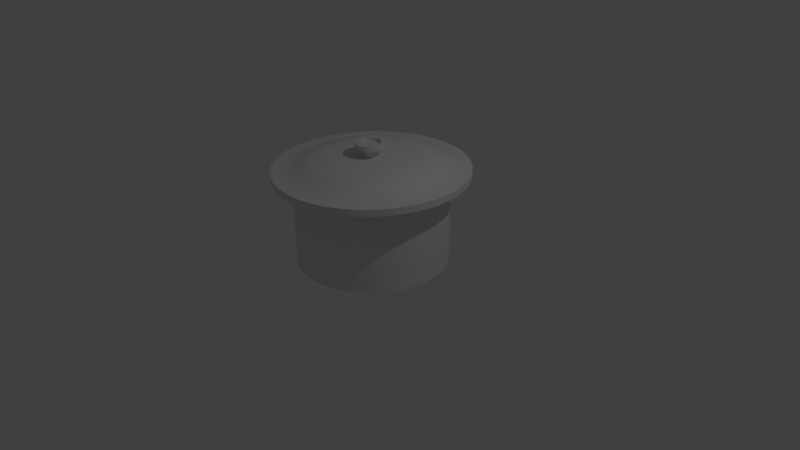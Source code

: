 # Source: ms_pot.blend  (saved by Blender 2.72.0; exported with 4.5.12 LTS)
import bpy
from mathutils import Matrix  # noqa: F401  (used for matrix-valued properties, if any)

bpy.ops.wm.read_factory_settings(use_empty=True)
scene = bpy.context.scene
scene.name = 'Scene'

# ---- collections
col_collection_1 = bpy.data.collections.new('Collection 1'); scene.collection.children.link(col_collection_1)

# ---- world
world_world = bpy.data.worlds.new('World'); scene.world = world_world
world_world.color = (0.05088, 0.05088, 0.05088)
world_world.use_sun_shadow = False
world_world.sun_shadow_jitter_overblur = 0.0
world_world.cycles.sampling_method = 'MANUAL'
world_world.cycles.sample_map_resolution = 256

# ---- cameras
cam_camera = bpy.data.cameras.new('Camera')
cam_camera.clip_end = 100.0
cam_camera.lens = 35.0
cam_camera.sensor_width = 32.0
cam_camera.sensor_height = 18.0
cam_camera.ortho_scale = 7.314
cam_camera.dof.focus_distance = 0.0

# ---- lights
light_lamp = bpy.data.lights.new('Lamp', 'POINT')
light_lamp.transmission_factor = 0.0
light_lamp.cutoff_distance = 30.0
light_lamp.energy = 100.0
light_lamp.shadow_buffer_clip_start = 1.001
light_lamp.shadow_soft_size = 0.1
light_lamp.shadow_maximum_resolution = 0.006
light_lamp.use_absolute_resolution = True
light_lamp.cycles.use_multiple_importance_sampling = False

# ---- meshes
me_circle = bpy.data.meshes.new('Circle')
me_circle.from_pydata([(0.0, 1.0, 0.0), (-0.3827, 0.9239, 0.0), (-0.7071, 0.7071, 0.0), (-0.9239, 0.3827, 0.0), (-1.0, -4.371e-08, 0.0), (-0.9239, -0.3827, 0.0), (-0.7071, -0.7071, 0.0), (-0.3827, -0.9239, 0.0), (-1.51e-07, -1.0, 0.0), (0.3827, -0.9239, 0.0), (0.7071, -0.7071, 0.0), (0.9239, -0.3827, 0.0), (1.0, 1.192e-08, 0.0), (0.9239, 0.3827, 0.0), (0.7071, 0.7071, 0.0), (0.3827, 0.9239, 0.0), (0.0, 1.0, 1.131), (-0.3827, 0.9239, 1.131), (-0.7071, 0.7071, 1.131), (-0.9239, 0.3827, 1.131), (-1.0, -4.371e-08, 1.131), (-0.9239, -0.3827, 1.131), (-0.7071, -0.7071, 1.131), (-0.3827, -0.9239, 1.131), (-1.51e-07, -1.0, 1.131), (0.3827, -0.9239, 1.131), (0.7071, -0.7071, 1.131), (0.9239, -0.3827, 1.131), (1.0, 1.192e-08, 1.131), (0.9239, 0.3827, 1.131), (0.7071, 0.7071, 1.131), (0.3827, 0.9239, 1.131), (1.01e-08, 1.271, 1.131), (-0.4864, 1.174, 1.131), (-0.8988, 0.8988, 1.131), (-1.174, 0.4864, 1.131), (-1.271, -5.859e-08, 1.131), (-1.174, -0.4864, 1.131), (-0.8988, -0.8988, 1.131), (-0.4864, -1.174, 1.131), (-1.818e-07, -1.271, 1.131), (0.4864, -1.174, 1.131), (0.8988, -0.8988, 1.131), (1.174, -0.4864, 1.131), (1.271, 1.213e-08, 1.131), (1.174, 0.4864, 1.131), (0.8988, 0.8988, 1.131), (0.4864, 1.174, 1.131), (1.01e-08, 1.271, 1.218), (-0.4864, 1.174, 1.218), (-0.8988, 0.8988, 1.218), (-1.174, 0.4864, 1.218), (-1.271, -5.859e-08, 1.218), (-1.174, -0.4864, 1.218), (-0.8988, -0.8988, 1.218), (-0.4864, -1.174, 1.218), (-1.818e-07, -1.271, 1.218), (0.4864, -1.174, 1.218), (0.8988, -0.8988, 1.218), (1.174, -0.4864, 1.218), (1.271, 1.213e-08, 1.218), (1.174, 0.4864, 1.218), (0.8988, 0.8988, 1.218), (0.4864, 1.174, 1.218), (-1.012e-08, 0.9974, 1.218), (-0.3817, 0.9215, 1.218), (-0.7053, 0.7053, 1.218), (-0.9215, 0.3817, 1.218), (-0.9974, -4.598e-08, 1.218), (-0.9215, -0.3817, 1.218), (-0.7053, -0.7053, 1.218), (-0.3817, -0.9215, 1.218), (-1.607e-07, -0.9974, 1.218), (0.3817, -0.9215, 1.218), (0.7053, -0.7053, 1.218), (0.9215, -0.3817, 1.218), (0.9974, 9.517e-09, 1.218), (0.9215, 0.3817, 1.218), (0.7053, 0.7053, 1.218), (0.3817, 0.9215, 1.218), (-2.074e-08, 0.7751, 1.364), (-0.2966, 0.7161, 1.364), (-0.5481, 0.5481, 1.364), (-0.7161, 0.2966, 1.364), (-0.7751, -3.324e-08, 1.364), (-0.7161, -0.2966, 1.364), (-0.5481, -0.5481, 1.364), (-0.2966, -0.7161, 1.364), (-1.378e-07, -0.7751, 1.364), (0.2966, -0.7161, 1.364), (0.5481, -0.5481, 1.364), (0.7161, -0.2966, 1.364), (0.7751, 9.887e-09, 1.364), (0.7161, 0.2966, 1.364), (0.5481, 0.5481, 1.364), (0.2966, 0.7161, 1.364), (-3.993e-08, 0.1021, 1.364), (-0.03908, 0.09435, 1.364), (-0.07221, 0.07221, 1.364), (-0.09435, 0.03908, 1.364), (-0.1021, 5.324e-09, 1.364), (-0.09435, -0.03908, 1.364), (-0.07221, -0.07221, 1.364), (-0.03908, -0.09435, 1.364), (-5.535e-08, -0.1021, 1.364), (0.03908, -0.09435, 1.364), (0.07221, -0.07221, 1.364), (0.09435, -0.03908, 1.364), (0.1021, 1.101e-08, 1.364), (0.09435, 0.03908, 1.364), (0.07221, 0.07221, 1.364), (0.03908, 0.09435, 1.364), (-3.993e-08, 0.1021, 1.417), (-0.03908, 0.09435, 1.417), (-0.07221, 0.07221, 1.417), (-0.09435, 0.03908, 1.417), (-0.1021, 5.324e-09, 1.417), (-0.09435, -0.03908, 1.417), (-0.07221, -0.07221, 1.417), (-0.03908, -0.09435, 1.417), (-5.535e-08, -0.1021, 1.417), (0.03908, -0.09435, 1.417), (0.07221, -0.07221, 1.417), (0.09435, -0.03908, 1.417), (0.1021, 1.101e-08, 1.417), (0.09435, 0.03908, 1.417), (0.07221, 0.07221, 1.417), (0.03908, 0.09435, 1.417), (-2.469e-08, 0.1997, 1.487), (-0.07641, 0.1845, 1.487), (-0.1412, 0.1412, 1.487), (-0.1845, 0.07641, 1.487), (-0.1997, 6.243e-10, 1.487), (-0.1845, -0.07641, 1.487), (-0.1412, -0.1412, 1.487), (-0.07641, -0.1845, 1.487), (-5.484e-08, -0.1997, 1.487), (0.07641, -0.1845, 1.487), (0.1412, -0.1412, 1.487), (0.1845, -0.07641, 1.487), (0.1997, 1.173e-08, 1.487), (0.1845, 0.07641, 1.487), (0.1412, 0.1412, 1.487), (0.07641, 0.1845, 1.487), (-2.469e-08, 0.1997, 1.546), (-0.07641, 0.1845, 1.546), (-0.1412, 0.1412, 1.546), (-0.1845, 0.07641, 1.546), (-0.1997, 6.243e-10, 1.546), (-0.1845, -0.07641, 1.546), (-0.1412, -0.1412, 1.546), (-0.07641, -0.1845, 1.546), (-5.484e-08, -0.1997, 1.546), (0.07641, -0.1845, 1.546), (0.1412, -0.1412, 1.546), (0.1845, -0.07641, 1.546), (0.1997, 1.173e-08, 1.546), (0.1845, 0.07641, 1.546), (0.1412, 0.1412, 1.546), (0.07641, 0.1845, 1.546), (-3.152e-08, 0.1373, 1.546), (-0.05255, 0.1269, 1.546), (-0.0971, 0.0971, 1.546), (-0.1269, 0.05255, 1.546), (-0.1373, 4.501e-09, 1.546), (-0.1269, -0.05255, 1.546), (-0.0971, -0.0971, 1.546), (-0.05255, -0.1269, 1.546), (-5.226e-08, -0.1373, 1.546), (0.05255, -0.1269, 1.546), (0.0971, -0.0971, 1.546), (0.1269, -0.05255, 1.546), (0.1373, 1.214e-08, 1.546), (0.1269, 0.05255, 1.546), (0.0971, 0.0971, 1.546), (0.05255, 0.1269, 1.546), (-3.152e-08, 0.1373, 1.493), (-0.05255, 0.1269, 1.493), (-0.0971, 0.0971, 1.493), (-0.1269, 0.05255, 1.493), (-0.1373, 4.501e-09, 1.493), (-0.1269, -0.05255, 1.493), (-0.0971, -0.0971, 1.493), (-0.05255, -0.1269, 1.493), (-5.226e-08, -0.1373, 1.493), (0.05255, -0.1269, 1.493), (0.0971, -0.0971, 1.493), (0.1269, -0.05255, 1.493), (0.1373, 1.214e-08, 1.493), (0.1269, 0.05255, 1.493), (0.0971, 0.0971, 1.493), (0.05255, 0.1269, 1.493)], [], [(1, 0, 15, 14, 13, 12, 11, 10, 9, 8, 7, 6, 5, 4, 3, 2), (17, 18, 34, 33), (7, 23, 22, 6), (5, 21, 20, 4), (0, 16, 31, 15), (3, 19, 18, 2), (14, 30, 29, 13), (1, 17, 16, 0), (12, 28, 27, 11), (10, 26, 25, 9), (8, 24, 23, 7), (6, 22, 21, 5), (4, 20, 19, 3), (15, 31, 30, 14), (2, 18, 17, 1), (13, 29, 28, 12), (11, 27, 26, 10), (9, 25, 24, 8), (28, 29, 45, 44), (26, 27, 43, 42), (24, 25, 41, 40), (22, 23, 39, 38), (20, 21, 37, 36), (31, 16, 32, 47), (18, 19, 35, 34), (29, 30, 46, 45), (16, 17, 33, 32), (27, 28, 44, 43), (25, 26, 42, 41), (23, 24, 40, 39), (21, 22, 38, 37), (19, 20, 36, 35), (30, 31, 47, 46), (34, 35, 51, 50), (45, 46, 62, 61), (32, 33, 49, 48), (43, 44, 60, 59), (41, 42, 58, 57), (39, 40, 56, 55), (37, 38, 54, 53), (35, 36, 52, 51), (46, 47, 63, 62), (33, 34, 50, 49), (44, 45, 61, 60), (42, 43, 59, 58), (40, 41, 57, 56), (38, 39, 55, 54), (36, 37, 53, 52), (47, 32, 48, 63), (51, 52, 68, 67), (62, 63, 79, 78), (49, 50, 66, 65), (60, 61, 77, 76), (58, 59, 75, 74), (56, 57, 73, 72), (54, 55, 71, 70), (52, 53, 69, 68), (63, 48, 64, 79), (50, 51, 67, 66), (61, 62, 78, 77), (48, 49, 65, 64), (59, 60, 76, 75), (57, 58, 74, 73), (55, 56, 72, 71), (53, 54, 70, 69), (68, 69, 85, 84), (79, 64, 80, 95), (66, 67, 83, 82), (77, 78, 94, 93), (64, 65, 81, 80), (75, 76, 92, 91), (73, 74, 90, 89), (71, 72, 88, 87), (69, 70, 86, 85), (67, 68, 84, 83), (78, 79, 95, 94), (65, 66, 82, 81), (76, 77, 93, 92), (74, 75, 91, 90), (72, 73, 89, 88), (70, 71, 87, 86), (85, 86, 102, 101), (83, 84, 100, 99), (94, 95, 111, 110), (81, 82, 98, 97), (92, 93, 109, 108), (90, 91, 107, 106), (88, 89, 105, 104), (86, 87, 103, 102), (84, 85, 101, 100), (95, 80, 96, 111), (82, 83, 99, 98), (93, 94, 110, 109), (80, 81, 97, 96), (91, 92, 108, 107), (89, 90, 106, 105), (87, 88, 104, 103), (102, 103, 119, 118), (100, 101, 117, 116), (111, 96, 112, 127), (98, 99, 115, 114), (109, 110, 126, 125), (96, 97, 113, 112), (107, 108, 124, 123), (105, 106, 122, 121), (103, 104, 120, 119), (101, 102, 118, 117), (99, 100, 116, 115), (110, 111, 127, 126), (97, 98, 114, 113), (108, 109, 125, 124), (106, 107, 123, 122), (104, 105, 121, 120), (119, 120, 136, 135), (117, 118, 134, 133), (115, 116, 132, 131), (126, 127, 143, 142), (113, 114, 130, 129), (124, 125, 141, 140), (122, 123, 139, 138), (120, 121, 137, 136), (118, 119, 135, 134), (116, 117, 133, 132), (127, 112, 128, 143), (114, 115, 131, 130), (125, 126, 142, 141), (112, 113, 129, 128), (123, 124, 140, 139), (121, 122, 138, 137), (136, 137, 153, 152), (134, 135, 151, 150), (132, 133, 149, 148), (143, 128, 144, 159), (130, 131, 147, 146), (141, 142, 158, 157), (128, 129, 145, 144), (139, 140, 156, 155), (137, 138, 154, 153), (135, 136, 152, 151), (133, 134, 150, 149), (131, 132, 148, 147), (142, 143, 159, 158), (129, 130, 146, 145), (140, 141, 157, 156), (138, 139, 155, 154), (153, 154, 170, 169), (151, 152, 168, 167), (149, 150, 166, 165), (147, 148, 164, 163), (158, 159, 175, 174), (145, 146, 162, 161), (156, 157, 173, 172), (154, 155, 171, 170), (152, 153, 169, 168), (150, 151, 167, 166), (148, 149, 165, 164), (159, 144, 160, 175), (146, 147, 163, 162), (157, 158, 174, 173), (144, 145, 161, 160), (155, 156, 172, 171), (170, 171, 187, 186), (168, 169, 185, 184), (166, 167, 183, 182), (164, 165, 181, 180), (175, 160, 176, 191), (162, 163, 179, 178), (173, 174, 190, 189), (160, 161, 177, 176), (171, 172, 188, 187), (169, 170, 186, 185), (167, 168, 184, 183), (165, 166, 182, 181), (163, 164, 180, 179), (174, 175, 191, 190), (161, 162, 178, 177), (172, 173, 189, 188), (177, 178, 179, 180, 181, 182, 183, 184, 185, 186, 187, 188, 189, 190, 191, 176)])
me_circle.polygons.foreach_set('use_smooth', [True] * 178)
me_circle.use_remesh_preserve_volume = False
me_circle.use_remesh_preserve_attributes = False
me_circle.use_mirror_vertex_groups = False
me_circle.update()

# ---- objects
ob_circle = bpy.data.objects.new('Circle', me_circle)
ob_lamp = bpy.data.objects.new('Lamp', light_lamp)
ob_camera = bpy.data.objects.new('Camera', cam_camera)

# ---- transforms, parenting, visibility, modifiers, constraints
ob_circle.location = (0.0, 0.0, 0.0)
ob_circle.lineart.crease_threshold = 0.0
_m = ob_circle.modifiers.new('EdgeSplit', 'EDGE_SPLIT')
_m.split_angle = 0.6632
_m = ob_circle.modifiers.new('Subsurf', 'SUBSURF')
_m.uv_smooth = 'PRESERVE_CORNERS'
_m.quality = 2
_m.show_only_control_edges = False
ob_lamp.location = (4.076, 1.005, 5.904)
ob_lamp.rotation_euler = (0.6503, 0.05522, 1.866)
ob_lamp.lock_rotations_4d = False
ob_lamp.empty_display_type = 'ARROWS'
ob_lamp.color = (0.0, 0.0, 0.0, 0.0)
ob_lamp.lineart.crease_threshold = 0.0
ob_camera.location = (7.481, -6.508, 5.344)
ob_camera.rotation_euler = (1.109, 0.01082, 0.8149)
ob_camera.lock_rotations_4d = False
ob_camera.empty_display_type = 'ARROWS'
ob_camera.color = (0.0, 0.0, 0.0, 0.0)
ob_camera.display_type = 'WIRE'
ob_camera.lineart.crease_threshold = 0.0

# ---- collection membership
col_collection_1.objects.link(ob_circle)
col_collection_1.objects.link(ob_lamp)
col_collection_1.objects.link(ob_camera)

# ---- scene / render settings (as saved in the file)
scene.camera = ob_camera
scene.frame_start = 1; scene.frame_end = 250; scene.frame_set(1)
scene.render.engine = 'CYCLES'
scene.render.resolution_percentage = 50
scene.render.dither_intensity = 0.0
scene.cycles.use_denoising = False
scene.cycles.samples = 10
scene.cycles.sampling_pattern = 'TABULATED_SOBOL'
scene.cycles.light_sampling_threshold = 0.0
scene.cycles.use_adaptive_sampling = False
scene.cycles.use_light_tree = False
scene.cycles.blur_glossy = 0.0
scene.cycles.pixel_filter_type = 'GAUSSIAN'
scene.cycles.sample_clamp_indirect = 0.0
scene.view_settings.view_transform = 'Standard'
bpy.context.view_layer.update()

